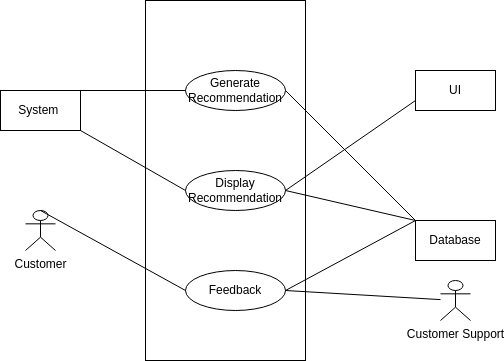

The diagram above was exported from draw.io. Its source (the exported page's mxGraphModel, read from the mxfile embedded in the PNG):
<mxGraphModel dx="592" dy="470" grid="1" gridSize="10" guides="1" tooltips="1" connect="1" arrows="1" fold="1" page="1" pageScale="1" pageWidth="850" pageHeight="1100" background="#ffffff" math="0" shadow="0">
  <root>
    <mxCell id="0" />
    <mxCell id="1" parent="0" />
    <mxCell id="2" value="" style="rounded=0;whiteSpace=wrap;html=1;fillColor=none;strokeColor=#000000;fontColor=#000000;" parent="1" vertex="1">
      <mxGeometry x="250" y="60" width="160" height="360" as="geometry" />
    </mxCell>
    <mxCell id="19" style="edgeStyle=none;html=1;exitX=1;exitY=0.5;exitDx=0;exitDy=0;entryX=0;entryY=0;entryDx=0;entryDy=0;startArrow=none;startFill=0;endArrow=none;endFill=0;fillColor=none;strokeColor=#000000;fontColor=#000000;" parent="1" source="3" target="14" edge="1">
      <mxGeometry relative="1" as="geometry" />
    </mxCell>
    <mxCell id="3" value="Generate Recommendation" style="ellipse;whiteSpace=wrap;html=1;fillColor=none;strokeColor=#000000;fontColor=#000000;" parent="1" vertex="1">
      <mxGeometry x="290" y="130" width="100" height="40" as="geometry" />
    </mxCell>
    <mxCell id="30" style="edgeStyle=none;html=1;exitX=0;exitY=0.5;exitDx=0;exitDy=0;entryX=1;entryY=1;entryDx=0;entryDy=0;endArrow=none;endFill=0;fillColor=none;strokeColor=#000000;fontColor=#000000;" parent="1" source="4" target="13" edge="1">
      <mxGeometry relative="1" as="geometry" />
    </mxCell>
    <mxCell id="33" style="edgeStyle=none;html=1;exitX=1;exitY=0.5;exitDx=0;exitDy=0;entryX=0;entryY=0.75;entryDx=0;entryDy=0;endArrow=none;endFill=0;fillColor=none;strokeColor=#000000;fontColor=#000000;" parent="1" source="4" target="32" edge="1">
      <mxGeometry relative="1" as="geometry" />
    </mxCell>
    <mxCell id="4" value="Display Recommendation" style="ellipse;whiteSpace=wrap;html=1;fillColor=none;strokeColor=#000000;fontColor=#000000;" parent="1" vertex="1">
      <mxGeometry x="290" y="230" width="100" height="40" as="geometry" />
    </mxCell>
    <mxCell id="22" style="edgeStyle=none;html=1;exitX=1;exitY=0.5;exitDx=0;exitDy=0;startArrow=none;startFill=0;endArrow=none;endFill=0;fillColor=none;strokeColor=#000000;fontColor=#000000;" parent="1" source="5" edge="1">
      <mxGeometry relative="1" as="geometry">
        <mxPoint x="520" y="280" as="targetPoint" />
      </mxGeometry>
    </mxCell>
    <mxCell id="35" style="edgeStyle=none;html=1;exitX=1;exitY=0.5;exitDx=0;exitDy=0;endArrow=none;endFill=0;fillColor=none;strokeColor=#000000;fontColor=#000000;" parent="1" source="5" target="34" edge="1">
      <mxGeometry relative="1" as="geometry" />
    </mxCell>
    <mxCell id="5" value="Feedback" style="ellipse;whiteSpace=wrap;html=1;fillColor=none;strokeColor=#000000;fontColor=#000000;" parent="1" vertex="1">
      <mxGeometry x="290" y="330" width="100" height="40" as="geometry" />
    </mxCell>
    <mxCell id="29" style="edgeStyle=none;html=1;exitX=1;exitY=0;exitDx=0;exitDy=0;entryX=0;entryY=0.5;entryDx=0;entryDy=0;endArrow=none;endFill=0;fillColor=none;strokeColor=#000000;fontColor=#000000;" parent="1" source="13" target="3" edge="1">
      <mxGeometry relative="1" as="geometry" />
    </mxCell>
    <mxCell id="13" value="System&amp;nbsp;" style="rounded=0;whiteSpace=wrap;html=1;fillColor=none;strokeColor=#000000;fontColor=#000000;" parent="1" vertex="1">
      <mxGeometry x="105" y="150" width="80" height="40" as="geometry" />
    </mxCell>
    <mxCell id="21" style="edgeStyle=none;html=1;exitX=0;exitY=0;exitDx=0;exitDy=0;entryX=1;entryY=0.5;entryDx=0;entryDy=0;startArrow=none;startFill=0;endArrow=none;endFill=0;fillColor=none;strokeColor=#000000;fontColor=#000000;" parent="1" source="14" target="4" edge="1">
      <mxGeometry relative="1" as="geometry" />
    </mxCell>
    <mxCell id="14" value="Database" style="rounded=0;whiteSpace=wrap;html=1;fillColor=none;strokeColor=#000000;fontColor=#000000;" parent="1" vertex="1">
      <mxGeometry x="520" y="280" width="80" height="40" as="geometry" />
    </mxCell>
    <mxCell id="31" style="edgeStyle=none;html=1;exitX=0.5;exitY=0;exitDx=0;exitDy=0;exitPerimeter=0;entryX=0;entryY=0.5;entryDx=0;entryDy=0;endArrow=none;endFill=0;fillColor=none;strokeColor=#000000;fontColor=#000000;" parent="1" source="25" target="5" edge="1">
      <mxGeometry relative="1" as="geometry" />
    </mxCell>
    <mxCell id="25" value="Customer" style="shape=umlActor;verticalLabelPosition=bottom;verticalAlign=top;html=1;outlineConnect=0;fillColor=none;strokeColor=#000000;fontColor=#000000;" parent="1" vertex="1">
      <mxGeometry x="130" y="270" width="30" height="40" as="geometry" />
    </mxCell>
    <mxCell id="32" value="UI" style="rounded=0;whiteSpace=wrap;html=1;fillColor=none;strokeColor=#000000;fontColor=#000000;" parent="1" vertex="1">
      <mxGeometry x="520" y="130" width="80" height="40" as="geometry" />
    </mxCell>
    <mxCell id="34" value="Customer Support" style="shape=umlActor;verticalLabelPosition=bottom;verticalAlign=top;html=1;outlineConnect=0;fillColor=none;strokeColor=#000000;fontColor=#000000;" parent="1" vertex="1">
      <mxGeometry x="545" y="340" width="30" height="40" as="geometry" />
    </mxCell>
  </root>
</mxGraphModel>